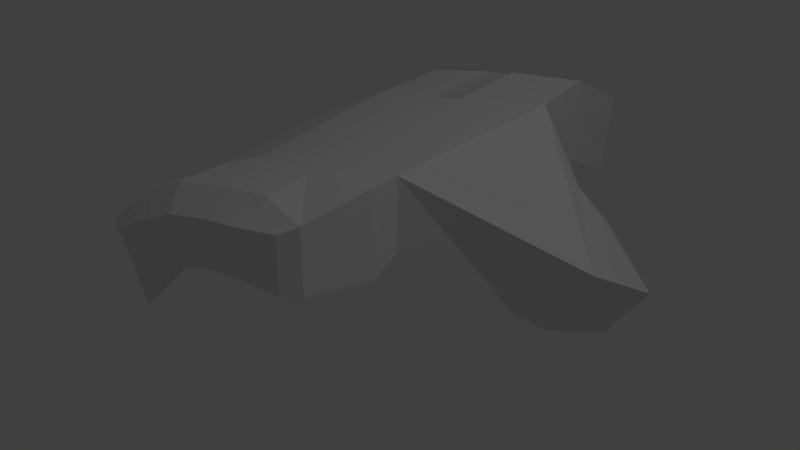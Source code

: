 # Source: hand_curs_01.blend  (saved by Blender 2.78.0; exported with 4.5.12 LTS)
import bpy
from mathutils import Matrix  # noqa: F401  (used for matrix-valued properties, if any)

bpy.ops.wm.read_factory_settings(use_empty=True)
scene = bpy.context.scene
scene.name = 'Scene'

# ---- collections
col_collection_1 = bpy.data.collections.new('Collection 1'); scene.collection.children.link(col_collection_1)

# ---- materials (node trees are filled in below, after node groups)
mat_material = bpy.data.materials.new('Material')
mat_material.alpha_threshold = 0.0
mat_material.use_transparent_shadow = False
mat_material.roughness = 0.5
mat_material.line_color = (0.0, 0.0, 0.0, 1.0)

# ---- material node trees

# ---- world
world_world = bpy.data.worlds.new('World'); scene.world = world_world
world_world.color = (0.05088, 0.05088, 0.05088)
world_world.use_sun_shadow = False
world_world.sun_shadow_jitter_overblur = 0.0
world_world.cycles.sampling_method = 'MANUAL'

# ---- lights
light_lamp = bpy.data.lights.new('Lamp', 'POINT')
light_lamp.transmission_factor = 0.0
light_lamp.cutoff_distance = 30.0
light_lamp.energy = 100.0
light_lamp.shadow_buffer_clip_start = 1.001
light_lamp.shadow_soft_size = 0.1
light_lamp.shadow_maximum_resolution = 0.006
light_lamp.use_absolute_resolution = True

# ---- meshes
me_cube = bpy.data.meshes.new('Cube')
me_cube.from_pydata([(1.505, -0.1807, -1.398), (1.481, -0.5042, -2.083), (0.6559, 0.7901, -1.17), (-0.6083, 0.9856, -1.257), (1.486, 0.628, -1.04), (1.486, 0.628, 0.09507), (0.6302, -0.6632, -2.432), (-0.6337, -0.7062, -2.755), (1.484, -0.7046, -1.04), (-0.4626, 0.4332, -1.102), (-0.6559, -0.9741, -1.034), (-0.6083, 0.9856, 0.6438), (1.508, -0.3519, -0.5071), (0.6559, 0.7901, 0.3624), (0.6123, -0.8649, -1.051), (-0.4626, 0.4332, 0.4981), (1.521, 0.2941, -0.9514), (-0.4495, 0.3358, -1.126), (1.521, 0.2941, 0.006727), (-0.4521, 0.2351, 0.4242), (0.9943, -0.2843, -1.657), (0.7065, -0.2515, -1.538), (0.673, 0.3467, -1.043), (1.517, 0.1873, -0.9906), (1.516, 0.1264, -0.05098), (-0.4724, -0.1532, -1.426), (-0.475, -0.2538, 0.124), (0.6645, -0.1508, -1.306), (0.966, -0.1795, -1.388), (0.6829, 0.2416, -1.065), (1.519, -0.1088, -1.173), (1.518, -0.1698, -0.233), (-0.4152, -0.2081, -1.654), (-0.4342, -0.4277, -0.1837), (1.306, -0.2135, -1.399), (0.9737, 0.8644, 0.5432), (-1.721, 0.418, -2.065), (-1.727, 0.8413, -2.144), (-1.66, -0.4993, -2.96), (-1.743, -0.6925, -1.455), (-1.808, 0.8744, -0.4092), (-1.802, 0.4511, -0.3302), (-1.707, -0.1049, -2.277), (-1.706, 0.392, -2.06), (-1.786, -0.1824, -0.5928), (-1.785, 0.3145, -0.3761), (-1.644, -0.07187, -2.264), (-1.727, -0.2651, -0.759), (-1.114, -0.2261, 0.1333), (-1.111, -0.1211, -1.484), (-1.091, -0.3505, -0.1208), (-1.228, -0.8277, -0.9228), (-1.102, 0.431, -1.158), (-1.175, 0.9193, -1.231), (-1.088, 0.3692, -1.183), (-1.102, 0.431, 0.5098), (-1.072, -0.1301, -1.595), (-1.091, 0.2642, 0.4343), (-1.207, -0.584, -2.518), (-1.175, 0.9193, 0.5827), (0.673, 0.3467, 0.2455), (0.9802, 0.3963, 0.4078), (1.326, 0.2409, -1.12), (1.401, 0.7294, -1.086), (1.322, 0.4043, -1.06), (0.9802, 0.3963, -1.084), (0.6808, 0.1608, 0.1789), (0.9737, 0.8644, -1.231), (0.6624, -0.2316, -0.06204), (1.372, -0.6363, -2.795), (0.6912, -0.4172, -0.3585), (1.356, -0.8809, -1.196), (0.0813, 1.488, -2.849), (-0.4447, 1.071, -2.073), (-0.4447, 1.354, -0.6054), (0.0813, 1.771, -1.381), (-0.386, 1.643, -3.429), (-0.6, 1.2, -2.558), (-0.6669, 1.453, -1.499), (-0.453, 1.896, -2.37), (1.33, -0.3857, -1.745), (1.401, 0.7294, 0.2443), (1.316, -0.5882, -0.3797), (1.322, 0.4043, 0.4078), (1.323, 0.1474, 0.3194), (0.9827, 0.1814, 0.3307), (1.303, -0.307, 0.04048), (0.9632, -0.273, 0.05181), (0.9806, -0.4868, -0.2914), (0.9333, -0.762, -2.691), (0.9172, -1.007, -1.093), (0.9855, 0.2749, -1.109)], [], [(21, 6, 7, 32), (70, 33, 10, 14), (0, 12, 8, 1), (6, 14, 10, 7), (53, 52, 36, 37), (13, 2, 72, 75), (17, 19, 15, 9), (4, 5, 18, 16), (13, 11, 15, 60), (2, 22, 9, 3), (51, 50, 47, 39), (16, 18, 24, 23), (60, 15, 19, 66), (22, 29, 17, 9), (32, 33, 26, 25), (23, 24, 31, 30), (66, 19, 26, 68), (29, 27, 25, 17), (49, 48, 44, 42), (30, 31, 12, 0), (68, 26, 33, 70), (27, 21, 32, 25), (36, 41, 40, 37), (42, 44, 45, 43), (38, 39, 47, 46), (54, 49, 42, 43), (52, 55, 41, 36), (50, 56, 46, 47), (48, 57, 45, 44), (58, 51, 39, 38), (59, 53, 37, 40), (57, 54, 43, 45), (56, 58, 38, 46), (55, 59, 40, 41), (31, 24, 84, 86), (18, 5, 81, 83), (2, 13, 35, 67), (30, 0, 80, 34), (24, 18, 83, 84), (21, 27, 28, 20), (23, 30, 34, 62), (13, 60, 61, 35), (16, 23, 62, 64), (4, 16, 64, 63), (22, 2, 67, 65), (1, 8, 71, 69), (74, 75, 79, 78), (11, 13, 75, 74), (3, 11, 74, 73), (2, 3, 73, 72), (79, 76, 77, 78), (72, 73, 77, 76), (75, 72, 76, 79), (73, 74, 78, 77), (32, 7, 58, 56), (7, 10, 51, 58), (33, 32, 56, 50), (10, 33, 50, 51), (19, 17, 54, 57), (26, 19, 57, 48), (17, 25, 49, 54), (25, 26, 48, 49), (15, 11, 59, 55), (11, 3, 53, 59), (9, 15, 55, 52), (3, 9, 52, 53), (34, 80, 20, 28), (86, 87, 88, 82), (62, 34, 28, 91), (84, 85, 87, 86), (64, 62, 91, 65), (83, 61, 85, 84), (63, 64, 65, 67), (81, 35, 61, 83), (81, 63, 67, 35), (69, 71, 90, 89), (82, 88, 90, 71), (80, 69, 89, 20), (68, 70, 88, 87), (0, 1, 69, 80), (12, 31, 86, 82), (14, 6, 89, 90), (27, 29, 91, 28), (8, 12, 82, 71), (70, 14, 90, 88), (66, 68, 87, 85), (5, 4, 63, 81), (6, 21, 20, 89), (29, 22, 65, 91), (60, 66, 85, 61)])
_uv = me_cube.uv_layers.new(name='UVMap')
_uv.uv.foreach_set('vector', [0.5153, 0.8534, 0.4191, 0.8443, 0.3908, 0.7196, 0.5088, 0.7431, 0.519, 0.2631, 0.4076, 0.2696, 0.3925, 0.1693, 0.5166, 0.1819, 0.6129, 0.4584, 0.5688, 0.536, 0.5534, 0.4768, 0.5994, 0.382, 0.5356, 0.04651, 0.5166, 0.1819, 0.3925, 0.1693, 0.4163, 0.0003621, 0.8481, 0.6481, 0.8527, 0.6968, 0.7456, 0.6863, 0.7433, 0.6442, 0.0003621, 0.354, 0.02187, 0.2054, 0.1319, 0.0544, 0.1351, 0.2008, 0.1585, 0.5105, 0.06879, 0.6335, 0.04922, 0.6266, 0.1496, 0.5061, 0.6775, 0.5198, 0.6381, 0.6209, 0.6113, 0.6028, 0.643, 0.516, 0.5153, 0.4065, 0.3908, 0.4374, 0.4024, 0.3808, 0.5151, 0.3616, 0.6408, 0.8446, 0.5958, 0.8494, 0.5979, 0.7376, 0.653, 0.7195, 0.7256, 0.8987, 0.786, 0.9686, 0.6974, 0.9686, 0.6519, 0.9027, 0.643, 0.516, 0.6113, 0.6028, 0.5978, 0.5924, 0.6345, 0.5088, 0.5151, 0.3616, 0.4024, 0.3808, 0.4029, 0.3601, 0.5153, 0.3422, 0.5958, 0.8494, 0.5854, 0.8508, 0.5881, 0.7393, 0.5979, 0.7376, 0.6744, 0.129, 0.7781, 0.2313, 0.7825, 0.2659, 0.6825, 0.1512, 0.6345, 0.5088, 0.5978, 0.5924, 0.5771, 0.5665, 0.6125, 0.4819, 0.5153, 0.3422, 0.4029, 0.3601, 0.4011, 0.3039, 0.5139, 0.2971, 0.5854, 0.8508, 0.5402, 0.8498, 0.5319, 0.7381, 0.5881, 0.7393, 0.6315, 0.188, 0.7359, 0.3077, 0.6394, 0.2974, 0.5363, 0.1681, 0.6125, 0.4819, 0.5771, 0.5665, 0.5688, 0.536, 0.6129, 0.4584, 0.5139, 0.2971, 0.4011, 0.3039, 0.4076, 0.2696, 0.519, 0.2631, 0.5402, 0.8498, 0.5153, 0.8534, 0.5088, 0.7431, 0.5319, 0.7381, 0.9198, 0.7265, 0.9198, 0.8967, 0.8782, 0.8897, 0.8782, 0.7195, 0.3809, 0.7152, 0.3809, 0.8806, 0.3313, 0.8995, 0.3313, 0.7342, 0.7426, 0.49, 0.7426, 0.6389, 0.6921, 0.701, 0.6921, 0.5521, 0.3883, 0.4763, 0.3375, 0.4519, 0.3378, 0.3547, 0.3883, 0.3712, 0.105, 0.4618, 0.0003621, 0.5874, 0.0003621, 0.4802, 0.1153, 0.3547, 0.8277, 0.1892, 0.7238, 0.08661, 0.7175, 0.0003621, 0.8277, 0.1005, 0.2422, 0.9193, 0.2418, 0.9757, 0.1454, 0.935, 0.1524, 0.8823, 0.2556, 0.7344, 0.1454, 0.8478, 0.1454, 0.774, 0.2537, 0.6718, 0.1447, 0.9263, 0.04884, 0.7767, 0.04656, 0.6718, 0.1447, 0.8109, 0.1189, 0.6711, 0.2125, 0.5428, 0.3121, 0.5093, 0.2207, 0.6471, 0.8174, 0.4449, 0.748, 0.3706, 0.7549, 0.3084, 0.8174, 0.3584, 0.3823, 0.6521, 0.3335, 0.6494, 0.3474, 0.5349, 0.3883, 0.5451, 0.5771, 0.5665, 0.5978, 0.5924, 0.585, 0.6315, 0.5497, 0.591, 0.6113, 0.6028, 0.6381, 0.6209, 0.6442, 0.6395, 0.6073, 0.648, 0.8285, 0.565, 0.8386, 0.4153, 0.8698, 0.4173, 0.8599, 0.5731, 0.5398, 0.9848, 0.52, 0.9741, 0.4897, 0.9433, 0.5268, 0.9552, 0.5978, 0.5924, 0.6113, 0.6028, 0.6073, 0.648, 0.585, 0.6315, 0.5327, 0.8944, 0.5565, 0.8974, 0.5405, 0.9234, 0.5127, 0.9166, 0.5708, 0.9961, 0.5398, 0.9848, 0.5268, 0.9552, 0.5781, 0.9736, 0.8386, 0.4153, 0.8434, 0.3676, 0.8765, 0.3803, 0.8698, 0.4173, 0.581, 0.9996, 0.5708, 0.9961, 0.5781, 0.9736, 0.5955, 0.9788, 0.6141, 0.9996, 0.581, 0.9996, 0.5955, 0.9788, 0.6256, 0.9932, 0.6085, 0.9134, 0.6512, 0.9247, 0.6511, 0.9563, 0.6037, 0.9442, 0.5994, 0.382, 0.5534, 0.4768, 0.5363, 0.4568, 0.6035, 0.3084, 0.4557, 0.5484, 0.5356, 0.6095, 0.5176, 0.7188, 0.4607, 0.639, 0.3908, 0.4374, 0.5153, 0.4065, 0.5356, 0.6095, 0.4557, 0.5484, 0.3285, 0.1781, 0.39, 0.354, 0.3123, 0.2515, 0.2876, 0.1071, 0.6408, 0.8446, 0.653, 0.7195, 0.7332, 0.7365, 0.8191, 0.7887, 0.1936, 0.1067, 0.1833, 0.0003621, 0.2543, 0.06793, 0.2646, 0.1743, 0.8191, 0.7887, 0.7332, 0.7365, 0.782, 0.7202, 0.8775, 0.7424, 0.1351, 0.2008, 0.1319, 0.0544, 0.1833, 0.0003621, 0.1936, 0.1067, 0.2876, 0.1071, 0.3123, 0.2515, 0.2646, 0.1743, 0.2543, 0.06793, 0.7698, 0.4893, 0.6921, 0.3974, 0.748, 0.3706, 0.8174, 0.4449, 0.3124, 0.7591, 0.1936, 0.8816, 0.1454, 0.8478, 0.2556, 0.7344, 0.7781, 0.2313, 0.6744, 0.129, 0.7238, 0.08661, 0.8277, 0.1892, 0.7641, 0.8542, 0.8355, 0.9262, 0.786, 0.9686, 0.7256, 0.8987, 0.06879, 0.6335, 0.1585, 0.5105, 0.2125, 0.5428, 0.1189, 0.6711, 0.3048, 0.9194, 0.3044, 0.9757, 0.2418, 0.9757, 0.2422, 0.9193, 0.3636, 0.5341, 0.3128, 0.5098, 0.3375, 0.4519, 0.3883, 0.4763, 0.6825, 0.1512, 0.7825, 0.2659, 0.7359, 0.3077, 0.6315, 0.188, 0.3883, 0.7145, 0.3313, 0.7056, 0.3335, 0.6494, 0.3823, 0.6521, 0.1008, 0.9615, 0.0003621, 0.8046, 0.04884, 0.7767, 0.1447, 0.9263, 0.1496, 0.5061, 0.04922, 0.6266, 0.0003621, 0.5874, 0.105, 0.4618, 0.9039, 0.6442, 0.9154, 0.701, 0.8527, 0.6968, 0.8481, 0.6481, 0.5268, 0.9552, 0.4897, 0.9433, 0.5127, 0.9166, 0.5405, 0.9234, 0.9148, 0.3021, 0.8803, 0.305, 0.8805, 0.2643, 0.9152, 0.2498, 0.5781, 0.9736, 0.5268, 0.9552, 0.5405, 0.9234, 0.5915, 0.9412, 0.9141, 0.3573, 0.8791, 0.3578, 0.8803, 0.305, 0.9148, 0.3021, 0.5955, 0.9788, 0.5781, 0.9736, 0.5915, 0.9412, 0.6037, 0.9442, 0.9109, 0.3858, 0.8765, 0.3803, 0.8791, 0.3578, 0.9141, 0.3573, 0.6256, 0.9932, 0.5955, 0.9788, 0.6037, 0.9442, 0.6511, 0.9563, 0.9131, 0.4251, 0.8698, 0.4173, 0.8765, 0.3803, 0.9109, 0.3858, 0.9131, 0.4251, 0.9063, 0.5607, 0.8599, 0.5731, 0.8698, 0.4173, 0.9052, 0.0003621, 0.9158, 0.1617, 0.872, 0.1723, 0.861, 0.01585, 0.9152, 0.2498, 0.8805, 0.2643, 0.872, 0.1723, 0.9158, 0.1617, 0.4897, 0.9433, 0.3908, 0.9106, 0.4124, 0.8717, 0.5127, 0.9166, 0.8481, 0.2993, 0.8497, 0.2633, 0.8805, 0.2643, 0.8803, 0.305, 0.52, 0.9741, 0.4518, 0.9452, 0.3908, 0.9106, 0.4897, 0.9433, 0.5688, 0.536, 0.5771, 0.5665, 0.5497, 0.591, 0.5363, 0.5417, 0.8405, 0.1808, 0.8285, 0.04391, 0.861, 0.01585, 0.872, 0.1723, 0.5565, 0.8974, 0.5982, 0.9113, 0.5915, 0.9412, 0.5405, 0.9234, 0.5534, 0.4768, 0.5688, 0.536, 0.5363, 0.5417, 0.5363, 0.4568, 0.8497, 0.2633, 0.8405, 0.1808, 0.872, 0.1723, 0.8805, 0.2643, 0.8462, 0.347, 0.8481, 0.2993, 0.8803, 0.305, 0.8791, 0.3578, 0.6381, 0.6209, 0.6775, 0.5198, 0.6914, 0.5203, 0.6442, 0.6395, 0.4476, 0.8542, 0.5327, 0.8944, 0.5127, 0.9166, 0.4124, 0.8717, 0.5982, 0.9113, 0.6085, 0.9134, 0.6037, 0.9442, 0.5915, 0.9412, 0.8434, 0.3676, 0.8462, 0.347, 0.8791, 0.3578, 0.8765, 0.3803])
me_cube.materials.append(mat_material)
me_cube.use_remesh_preserve_volume = False
me_cube.use_remesh_preserve_attributes = False
me_cube.use_mirror_vertex_groups = False
me_cube.update()
arm_armature = bpy.data.armatures.new('Armature')  # bones are not reproduced

# ---- objects
ob_handbones = bpy.data.objects.new('HandBones', arm_armature)
ob_handcur01 = bpy.data.objects.new('HandCur01', me_cube)
ob_lamp = bpy.data.objects.new('Lamp', light_lamp)

# ---- transforms, parenting, visibility, modifiers, constraints
ob_handbones.location = (0.02639, 0.8011, -0.8632)
ob_handbones.lineart.crease_threshold = 0.0
ob_handcur01.parent = ob_handbones
ob_handcur01.matrix_parent_inverse = Matrix(((1.0, 0.0, 0.0, -0.02639), (0.0, 1.0, 0.0, -0.8011), (0.0, 0.0, 1.0, 0.8632), (0.0, 0.0, 0.0, 1.0)))
ob_handcur01.location = (-0.04416, 1.11, 0.3129)
ob_handcur01.rotation_euler = (0.0, -0.0, -1.534)
ob_handcur01.scale = (1.0, 1.0, 0.3254)
ob_handcur01.lock_rotations_4d = False
ob_handcur01.empty_display_type = 'ARROWS'
ob_handcur01.lineart.crease_threshold = 0.0
_vg = ob_handcur01.vertex_groups.new(name='Bone')
for _i, _w in zip([0, 1, 2, 4, 5, 6, 8, 12, 13, 14, 16, 18, 20, 21, 22, 23, 24, 27, 28, 29, 30, 31, 34, 35, 60, 61, 62, 63, 64, 65, 66, 67, 68, 69, 70, 71, 80, 81, 82, 83, 84, 85, 86, 87, 88, 89, 90, 91], [0.3852, 0.445, 0.02802, 0.1941, 0.2399, 0.2549, 0.5239, 0.487, 0.05658, 0.4694, 0.2579, 0.3398, 0.2527, 0.1829, 0.08756, 0.2827, 0.3875, 0.1553, 0.2235, 0.1021, 0.3656, 0.458, 0.3176, 0.1445, 0.2478, 0.2668, 0.2241, 0.1821, 0.1962, 0.1328, 0.3712, 0.1088, 0.499, 0.4278, 0.5296, 0.531, 0.357, 0.2219, 0.5413, 0.3214, 0.4022, 0.3806, 0.5099, 0.5165, 0.5466, 0.3304, 0.513, 0.1488]): _vg.add([_i], _w, 'REPLACE')
_vg = ob_handcur01.vertex_groups.new(name='Bone.001')
for _i, _w in zip([19, 25, 26, 42, 43, 44, 45, 48, 49, 54, 57, 89], [0.02263, 0.06844, 0.04658, 0.1091, 0.08737, 0.1056, 0.09544, 0.8643, 0.8559, 0.8759, 0.8956, 0.03496]): _vg.add([_i], _w, 'REPLACE')
_vg = ob_handcur01.vertex_groups.new(name='Bone.002')
for _i, _w in zip([42, 43, 44, 45, 48, 49, 54, 57], [0.8825, 0.9066, 0.8856, 0.8975, 0.05682, 0.07851, 0.06465, 0.02907]): _vg.add([_i], _w, 'REPLACE')
_vg = ob_handcur01.vertex_groups.new(name='Bone.003')
for _i, _w in zip([0, 1, 2, 3, 4, 5, 6, 8, 9, 11, 12, 13, 14, 15, 16, 17, 18, 19, 20, 21, 22, 23, 24, 25, 26, 27, 28, 29, 30, 31, 34, 35, 52, 54, 55, 57, 60, 61, 62, 63, 64, 65, 66, 67, 68, 69, 70, 71, 74, 80, 81, 82, 83, 84, 85, 86, 87, 88, 89, 90, 91], [0.04065, 0.04136, 0.05932, 0.1096, 0.04763, 0.04643, 0.03262, 0.0283, 0.9416, 0.1079, 0.03144, 0.05133, 0.01566, 0.8579, 0.04468, 0.9347, 0.04416, 0.8581, 0.05621, 0.0601, 0.1203, 0.04367, 0.04199, 0.1559, 0.09984, 0.06866, 0.05931, 0.116, 0.04062, 0.0349, 0.05031, 0.05425, 0.04503, 0.05191, 0.07903, 0.0526, 0.1109, 0.06575, 0.05359, 0.05124, 0.0543, 0.07345, 0.1078, 0.05643, 0.05849, 0.05062, 0.03802, 0.02694, 0.01917, 0.04996, 0.05049, 0.02744, 0.05235, 0.05102, 0.06839, 0.0348, 0.04802, 0.03194, 0.06674, 0.02553, 0.07382]): _vg.add([_i], _w, 'REPLACE')
_vg = ob_handcur01.vertex_groups.new(name='Bone.004')
for _i, _w in zip([3, 9, 11, 15, 36, 40, 41, 52, 53, 55, 59, 73, 74, 77, 78], [0.6178, 0.01381, 0.7332, 0.08611, 0.07721, 0.06276, 0.1048, 0.8315, 0.1145, 0.796, 0.5009, 0.1274, 0.2212, 0.03153, 0.05516]): _vg.add([_i], _w, 'REPLACE')
_vg = ob_handcur01.vertex_groups.new(name='Bone.005')
for _i, _w in zip([3, 11, 36, 37, 40, 41, 52, 53, 55, 59], [0.0662, 0.0374, 0.9174, 0.99, 0.9347, 0.8868, 0.1171, 0.8662, 0.1191, 0.4846]): _vg.add([_i], _w, 'REPLACE')
_vg = ob_handcur01.vertex_groups.new(name='Bone.007')
for _i, _w in zip([0, 1, 2, 4, 5, 6, 7, 8, 10, 12, 14, 16, 17, 18, 19, 20, 21, 22, 23, 24, 25, 26, 27, 28, 29, 30, 31, 32, 33, 34, 35, 48, 49, 50, 56, 60, 61, 62, 63, 64, 65, 66, 67, 68, 69, 70, 71, 80, 81, 82, 83, 84, 85, 86, 87, 88, 89, 90, 91], [0.1672, 0.1617, 0.01523, 0.07945, 0.07011, 0.2783, 0.1014, 0.1379, 0.101, 0.1323, 0.1769, 0.1013, 0.0096, 0.08642, 0.06635, 0.2679, 0.3854, 0.1348, 0.1138, 0.0975, 0.732, 0.8053, 0.3715, 0.275, 0.1738, 0.1631, 0.1214, 0.9203, 0.8309, 0.2048, 0.03916, 0.06087, 0.04577, 0.03779, 0.07139, 0.06271, 0.06307, 0.1227, 0.07626, 0.1029, 0.1155, 0.09082, 0.05731, 0.181, 0.1747, 0.2053, 0.1402, 0.1963, 0.06536, 0.1331, 0.07374, 0.08903, 0.0836, 0.1229, 0.1365, 0.1518, 0.2042, 0.1529, 0.1406]): _vg.add([_i], _w, 'REPLACE')
_vg = ob_handcur01.vertex_groups.new(name='Bone.008')
for _i, _w in zip([0, 1, 6, 7, 8, 10, 12, 14, 16, 20, 21, 23, 24, 27, 28, 29, 30, 31, 32, 33, 34, 47, 50, 51, 56, 58, 62, 64, 65, 68, 69, 70, 71, 80, 82, 84, 86, 87, 88, 89, 90, 91], [0.06119, 0.07975, 0.2345, 0.8146, 0.06899, 0.8056, 0.04969, 0.1676, 0.008006, 0.09814, 0.06853, 0.01724, 0.00874, 0.05678, 0.07376, 0.009406, 0.0527, 0.03157, 0.0004458, 0.07947, 0.06948, 0.06217, 0.413, 0.1023, 0.05289, 0.04884, 0.01878, 0.004662, 0.00217, 0.005542, 0.09914, 0.02167, 0.08159, 0.08652, 0.0554, 0.0005505, 0.03088, 0.01879, 0.04565, 0.1447, 0.1182, 0.0154]): _vg.add([_i], _w, 'REPLACE')
_vg = ob_handcur01.vertex_groups.new(name='Bone.009')
for _i, _w in zip([7, 10, 33, 38, 39, 46, 47, 50, 51, 56, 58], [0.07197, 0.07677, 0.007029, 0.9956, 0.9753, 0.9862, 0.9286, 0.5399, 0.884, 0.8724, 0.9449]): _vg.add([_i], _w, 'REPLACE')
_vg = ob_handcur01.vertex_groups.new(name='Bone.006')
for _i, _w in zip([0, 1, 2, 4, 5, 6, 8, 12, 13, 14, 16, 18, 20, 21, 22, 23, 24, 27, 28, 29, 30, 31, 34, 35, 60, 61, 62, 63, 64, 65, 66, 67, 68, 69, 70, 71, 80, 81, 82, 83, 84, 85, 86, 87, 88, 89, 90, 91], [0.1671, 0.1308, 0.3779, 0.3139, 0.2904, 0.093, 0.1085, 0.1365, 0.3922, 0.06564, 0.2742, 0.2341, 0.1694, 0.1661, 0.366, 0.2552, 0.205, 0.1951, 0.1943, 0.3424, 0.1824, 0.1578, 0.1797, 0.3369, 0.1971, 0.2527, 0.2823, 0.3173, 0.3062, 0.3376, 0.1496, 0.3483, 0.08906, 0.1219, 0.07445, 0.09808, 0.1551, 0.2979, 0.1059, 0.2405, 0.1939, 0.1862, 0.1283, 0.1106, 0.09181, 0.1248, 0.0812, 0.3185]): _vg.add([_i], _w, 'REPLACE')
_vg = ob_handcur01.vertex_groups.new(name='Bone.010')
for _i, _w in zip([0, 1, 2, 3, 4, 5, 6, 8, 11, 12, 13, 14, 16, 18, 20, 21, 22, 23, 24, 27, 28, 29, 30, 31, 34, 35, 60, 61, 62, 63, 64, 65, 66, 67, 68, 69, 70, 71, 72, 73, 74, 75, 76, 77, 78, 79, 80, 81, 82, 83, 84, 85, 86, 87, 88, 89, 90, 91], [0.1465, 0.1051, 0.3982, 0.03349, 0.3082, 0.3005, 0.06225, 0.09536, 0.07148, 0.1297, 0.4259, 0.0581, 0.262, 0.241, 0.1225, 0.1071, 0.2218, 0.2407, 0.2095, 0.1214, 0.1421, 0.1955, 0.1642, 0.1558, 0.148, 0.3651, 0.3373, 0.3075, 0.2526, 0.3141, 0.2804, 0.2756, 0.2369, 0.3552, 0.1217, 0.08735, 0.0895, 0.08317, 0.4641, 0.05658, 0.4828, 0.4894, 0.07157, 0.02749, 0.1124, 0.08366, 0.1227, 0.3125, 0.1022, 0.2637, 0.2134, 0.2354, 0.1335, 0.1307, 0.09887, 0.07146, 0.0662, 0.2498]): _vg.add([_i], _w, 'REPLACE')
_vg = ob_handcur01.vertex_groups.new(name='Bone.011')
for _i, _w in zip([2, 3, 11, 22, 29, 63, 65, 67, 72, 73, 74, 75, 76, 77, 78, 79], [0.0777, 0.1625, 0.008714, 0.01824, 0.006099, 0.003864, 0.004817, 0.0471, 0.5183, 0.7658, 0.2395, 0.4913, 0.9187, 0.9049, 0.8167, 0.9041]): _vg.add([_i], _w, 'REPLACE')
_m = ob_handcur01.modifiers.new('Armature', 'ARMATURE')
_m = ob_handcur01.modifiers.new('Armature.001', 'ARMATURE')
_m.object = ob_handbones
ob_lamp.location = (4.076, 1.005, 5.904)
ob_lamp.rotation_euler = (0.6503, 0.05522, 1.866)
ob_lamp.lock_rotations_4d = False
ob_lamp.empty_display_type = 'ARROWS'
ob_lamp.color = (0.0, 0.0, 0.0, 0.0)
ob_lamp.lineart.crease_threshold = 0.0

# ---- collection membership
col_collection_1.objects.link(ob_handbones)
col_collection_1.objects.link(ob_handcur01)
col_collection_1.objects.link(ob_lamp)

# ---- scene / render settings (as saved in the file)
scene.frame_start = 1; scene.frame_end = 250; scene.frame_set(15)
scene.render.engine = 'BLENDER_EEVEE_NEXT'
scene.render.resolution_percentage = 50
scene.render.dither_intensity = 0.0
scene.cycles.use_denoising = False
scene.cycles.samples = 128
scene.cycles.sampling_pattern = 'TABULATED_SOBOL'
scene.cycles.light_sampling_threshold = 0.0
scene.cycles.use_adaptive_sampling = False
scene.cycles.use_light_tree = False
scene.cycles.blur_glossy = 0.0
scene.cycles.sample_clamp_indirect = 0.0
scene.view_settings.view_transform = 'Standard'
bpy.context.view_layer.update()

# ---- added for rendering (the .blend has no active camera): camera
cam_auto = bpy.data.cameras.new('AutoCamera')
cam_auto.lens = 50.0
cam_auto.sensor_width = 36.0
cam_auto.clip_end = 1000.0
ob_auto_camera = bpy.data.objects.new('AutoCamera', cam_auto)
scene.collection.objects.link(ob_auto_camera)
ob_auto_camera.location = (4.42377, -3.87922, 3.03465)
ob_auto_camera.rotation_euler = (1.09748, -7.21219e-08, 0.694738)
scene.camera = ob_auto_camera
bpy.context.view_layer.update()
